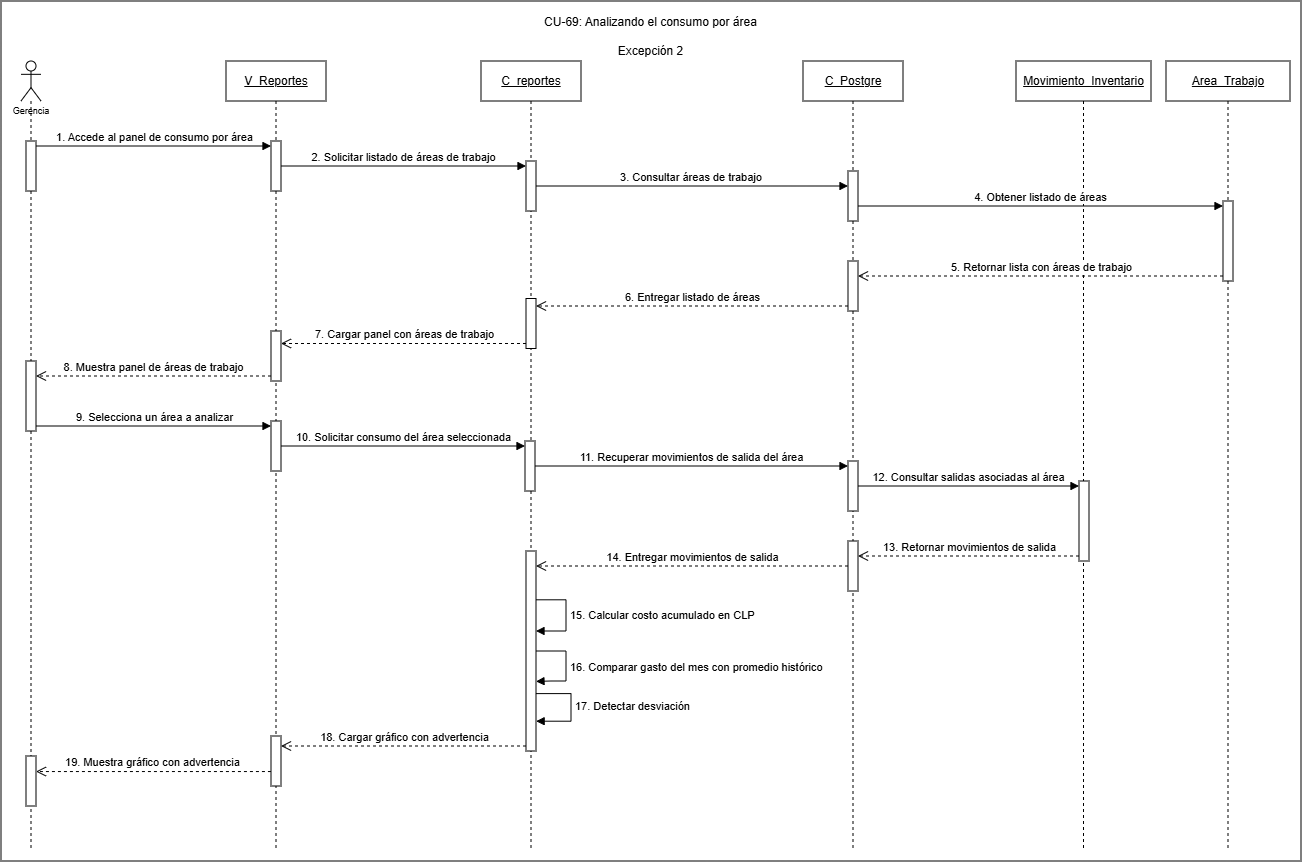

The diagram above was exported from draw.io. Its source (the exported page's mxGraphModel, read from the mxfile embedded in the PNG):
<mxGraphModel dx="2378" dy="1324" grid="1" gridSize="10" guides="1" tooltips="1" connect="1" arrows="1" fold="1" page="1" pageScale="1" pageWidth="827" pageHeight="1169" math="0" shadow="0">
  <root>
    <mxCell id="0" />
    <mxCell id="1" parent="0" />
    <mxCell id="h2fB8eXyqCaiavx1CX6z-2" parent="1" style="rounded=0;whiteSpace=wrap;html=1;" value="" vertex="1">
      <mxGeometry height="860" width="1300" x="185" y="150" as="geometry" />
    </mxCell>
    <mxCell id="wvTpmZukwXefMvgG8t_m-1" parent="1" style="shape=umlLifeline;perimeter=lifelinePerimeter;whiteSpace=wrap;html=1;container=1;dropTarget=0;collapsible=0;recursiveResize=0;outlineConnect=0;portConstraint=eastwest;newEdgeStyle={&quot;curved&quot;:0,&quot;rounded&quot;:0};participant=umlActor;align=center;" value="&lt;p&gt;&lt;font style=&quot;font-size: 9px;&quot; face=&quot;Helvetica&quot;&gt;&lt;br&gt;&lt;br&gt;&lt;br&gt;&lt;br&gt;Gerencia&lt;/font&gt;&lt;/p&gt;" vertex="1">
      <mxGeometry height="790" width="20" x="205" y="210" as="geometry" />
    </mxCell>
    <mxCell id="wvTpmZukwXefMvgG8t_m-2" parent="wvTpmZukwXefMvgG8t_m-1" style="html=1;points=[[0,0,0,0,5],[0,1,0,0,-5],[1,0,0,0,5],[1,1,0,0,-5]];perimeter=orthogonalPerimeter;outlineConnect=0;targetShapes=umlLifeline;portConstraint=eastwest;newEdgeStyle={&quot;curved&quot;:0,&quot;rounded&quot;:0};" value="" vertex="1">
      <mxGeometry height="50" width="10" x="5" y="80" as="geometry" />
    </mxCell>
    <mxCell id="wvTpmZukwXefMvgG8t_m-3" parent="wvTpmZukwXefMvgG8t_m-1" style="html=1;points=[[0,0,0,0,5],[0,1,0,0,-5],[1,0,0,0,5],[1,1,0,0,-5]];perimeter=orthogonalPerimeter;outlineConnect=0;targetShapes=umlLifeline;portConstraint=eastwest;newEdgeStyle={&quot;curved&quot;:0,&quot;rounded&quot;:0};" value="" vertex="1">
      <mxGeometry height="70" width="10" x="5" y="300" as="geometry" />
    </mxCell>
    <mxCell id="wvTpmZukwXefMvgG8t_m-4" parent="wvTpmZukwXefMvgG8t_m-1" style="html=1;points=[[0,0,0,0,5],[0,1,0,0,-5],[1,0,0,0,5],[1,1,0,0,-5]];perimeter=orthogonalPerimeter;outlineConnect=0;targetShapes=umlLifeline;portConstraint=eastwest;newEdgeStyle={&quot;curved&quot;:0,&quot;rounded&quot;:0};" value="" vertex="1">
      <mxGeometry height="50" width="10" x="5" y="695" as="geometry" />
    </mxCell>
    <mxCell id="wvTpmZukwXefMvgG8t_m-5" parent="1" style="shape=umlLifeline;perimeter=lifelinePerimeter;whiteSpace=wrap;html=1;container=1;dropTarget=0;collapsible=0;recursiveResize=0;outlineConnect=0;portConstraint=eastwest;newEdgeStyle={&quot;curved&quot;:0,&quot;rounded&quot;:0};" value="&lt;u&gt;V_Reportes&lt;/u&gt;" vertex="1">
      <mxGeometry height="790" width="100" x="410" y="210" as="geometry" />
    </mxCell>
    <mxCell id="wvTpmZukwXefMvgG8t_m-6" parent="wvTpmZukwXefMvgG8t_m-5" style="html=1;points=[[0,0,0,0,5],[0,1,0,0,-5],[1,0,0,0,5],[1,1,0,0,-5]];perimeter=orthogonalPerimeter;outlineConnect=0;targetShapes=umlLifeline;portConstraint=eastwest;newEdgeStyle={&quot;curved&quot;:0,&quot;rounded&quot;:0};" value="" vertex="1">
      <mxGeometry height="50" width="10" x="45" y="80" as="geometry" />
    </mxCell>
    <mxCell id="wvTpmZukwXefMvgG8t_m-7" parent="wvTpmZukwXefMvgG8t_m-5" style="html=1;points=[[0,0,0,0,5],[0,1,0,0,-5],[1,0,0,0,5],[1,1,0,0,-5]];perimeter=orthogonalPerimeter;outlineConnect=0;targetShapes=umlLifeline;portConstraint=eastwest;newEdgeStyle={&quot;curved&quot;:0,&quot;rounded&quot;:0};" value="" vertex="1">
      <mxGeometry height="50" width="10" x="45" y="270" as="geometry" />
    </mxCell>
    <mxCell id="wvTpmZukwXefMvgG8t_m-8" parent="wvTpmZukwXefMvgG8t_m-5" style="html=1;points=[[0,0,0,0,5],[0,1,0,0,-5],[1,0,0,0,5],[1,1,0,0,-5]];perimeter=orthogonalPerimeter;outlineConnect=0;targetShapes=umlLifeline;portConstraint=eastwest;newEdgeStyle={&quot;curved&quot;:0,&quot;rounded&quot;:0};" value="" vertex="1">
      <mxGeometry height="50" width="10" x="45" y="360" as="geometry" />
    </mxCell>
    <mxCell id="wvTpmZukwXefMvgG8t_m-9" parent="wvTpmZukwXefMvgG8t_m-5" style="html=1;points=[[0,0,0,0,5],[0,1,0,0,-5],[1,0,0,0,5],[1,1,0,0,-5]];perimeter=orthogonalPerimeter;outlineConnect=0;targetShapes=umlLifeline;portConstraint=eastwest;newEdgeStyle={&quot;curved&quot;:0,&quot;rounded&quot;:0};" value="" vertex="1">
      <mxGeometry height="50" width="10" x="45" y="675" as="geometry" />
    </mxCell>
    <mxCell id="wvTpmZukwXefMvgG8t_m-10" parent="1" style="shape=umlLifeline;perimeter=lifelinePerimeter;whiteSpace=wrap;html=1;container=1;dropTarget=0;collapsible=0;recursiveResize=0;outlineConnect=0;portConstraint=eastwest;newEdgeStyle={&quot;curved&quot;:0,&quot;rounded&quot;:0};" value="&lt;u&gt;C_reportes&lt;/u&gt;" vertex="1">
      <mxGeometry height="790" width="100" x="665" y="210" as="geometry" />
    </mxCell>
    <mxCell id="wvTpmZukwXefMvgG8t_m-11" parent="wvTpmZukwXefMvgG8t_m-10" style="html=1;points=[[0,0,0,0,5],[0,1,0,0,-5],[1,0,0,0,5],[1,1,0,0,-5]];perimeter=orthogonalPerimeter;outlineConnect=0;targetShapes=umlLifeline;portConstraint=eastwest;newEdgeStyle={&quot;curved&quot;:0,&quot;rounded&quot;:0};" value="" vertex="1">
      <mxGeometry height="50" width="10" x="45" y="100" as="geometry" />
    </mxCell>
    <mxCell id="wvTpmZukwXefMvgG8t_m-12" parent="wvTpmZukwXefMvgG8t_m-10" style="html=1;points=[[0,0,0,0,5],[0,1,0,0,-5],[1,0,0,0,5],[1,1,0,0,-5]];perimeter=orthogonalPerimeter;outlineConnect=0;targetShapes=umlLifeline;portConstraint=eastwest;newEdgeStyle={&quot;curved&quot;:0,&quot;rounded&quot;:0};" value="" vertex="1">
      <mxGeometry height="50" width="10" x="45" y="237.5" as="geometry" />
    </mxCell>
    <mxCell id="wvTpmZukwXefMvgG8t_m-13" parent="wvTpmZukwXefMvgG8t_m-10" style="html=1;points=[[0,0,0,0,5],[0,1,0,0,-5],[1,0,0,0,5],[1,1,0,0,-5]];perimeter=orthogonalPerimeter;outlineConnect=0;targetShapes=umlLifeline;portConstraint=eastwest;newEdgeStyle={&quot;curved&quot;:0,&quot;rounded&quot;:0};" value="" vertex="1">
      <mxGeometry height="50" width="10" x="44" y="380" as="geometry" />
    </mxCell>
    <mxCell id="wvTpmZukwXefMvgG8t_m-14" parent="wvTpmZukwXefMvgG8t_m-10" style="html=1;points=[[0,0,0,0,5],[0,1,0,0,-5],[1,0,0,0,5],[1,1,0,0,-5]];perimeter=orthogonalPerimeter;outlineConnect=0;targetShapes=umlLifeline;portConstraint=eastwest;newEdgeStyle={&quot;curved&quot;:0,&quot;rounded&quot;:0};" value="" vertex="1">
      <mxGeometry height="200" width="10" x="45" y="490" as="geometry" />
    </mxCell>
    <mxCell id="wvTpmZukwXefMvgG8t_m-15" edge="1" parent="wvTpmZukwXefMvgG8t_m-10" source="wvTpmZukwXefMvgG8t_m-14" style="html=1;align=left;spacingLeft=2;endArrow=block;rounded=0;edgeStyle=orthogonalEdgeStyle;curved=0;rounded=0;innerLoopWaypoints=1;entryX=0.999;entryY=0.652;entryDx=0;entryDy=0;entryPerimeter=0;" target="wvTpmZukwXefMvgG8t_m-14" value="16. Comparar gasto del mes con promedio histórico">
      <mxGeometry relative="1" as="geometry">
        <Array as="points">
          <mxPoint x="85.01" y="590" />
          <mxPoint x="85.01" y="620" />
          <mxPoint x="70" y="620" />
        </Array>
        <mxPoint x="80" y="590.01" as="sourcePoint" />
        <mxPoint x="60" y="610" as="targetPoint" />
      </mxGeometry>
    </mxCell>
    <mxCell id="h2fB8eXyqCaiavx1CX6z-1" edge="1" parent="wvTpmZukwXefMvgG8t_m-10" source="wvTpmZukwXefMvgG8t_m-14" style="html=1;align=left;spacingLeft=2;endArrow=block;rounded=0;edgeStyle=orthogonalEdgeStyle;curved=0;rounded=0;innerLoopWaypoints=1;exitX=0.996;exitY=0.713;exitDx=0;exitDy=0;exitPerimeter=0;entryX=1.014;entryY=0.851;entryDx=0;entryDy=0;entryPerimeter=0;" target="wvTpmZukwXefMvgG8t_m-14" value="17. Detectar desviación">
      <mxGeometry relative="1" as="geometry">
        <Array as="points">
          <mxPoint x="90" y="632.6" />
          <mxPoint x="90" y="660.2" />
        </Array>
        <mxPoint x="60" y="640" as="sourcePoint" />
        <mxPoint x="60" y="652.8" as="targetPoint" />
      </mxGeometry>
    </mxCell>
    <mxCell id="wvTpmZukwXefMvgG8t_m-16" parent="1" style="shape=umlLifeline;perimeter=lifelinePerimeter;whiteSpace=wrap;html=1;container=1;dropTarget=0;collapsible=0;recursiveResize=0;outlineConnect=0;portConstraint=eastwest;newEdgeStyle={&quot;curved&quot;:0,&quot;rounded&quot;:0};" value="&lt;u&gt;C_Postgre&lt;/u&gt;" vertex="1">
      <mxGeometry height="790" width="100" x="987" y="210" as="geometry" />
    </mxCell>
    <mxCell id="wvTpmZukwXefMvgG8t_m-17" parent="wvTpmZukwXefMvgG8t_m-16" style="html=1;points=[[0,0,0,0,5],[0,1,0,0,-5],[1,0,0,0,5],[1,1,0,0,-5]];perimeter=orthogonalPerimeter;outlineConnect=0;targetShapes=umlLifeline;portConstraint=eastwest;newEdgeStyle={&quot;curved&quot;:0,&quot;rounded&quot;:0};" value="" vertex="1">
      <mxGeometry height="50" width="10" x="45" y="110" as="geometry" />
    </mxCell>
    <mxCell id="wvTpmZukwXefMvgG8t_m-18" parent="wvTpmZukwXefMvgG8t_m-16" style="html=1;points=[[0,0,0,0,5],[0,1,0,0,-5],[1,0,0,0,5],[1,1,0,0,-5]];perimeter=orthogonalPerimeter;outlineConnect=0;targetShapes=umlLifeline;portConstraint=eastwest;newEdgeStyle={&quot;curved&quot;:0,&quot;rounded&quot;:0};" value="" vertex="1">
      <mxGeometry height="50" width="10" x="45" y="200" as="geometry" />
    </mxCell>
    <mxCell id="wvTpmZukwXefMvgG8t_m-19" parent="wvTpmZukwXefMvgG8t_m-16" style="html=1;points=[[0,0,0,0,5],[0,1,0,0,-5],[1,0,0,0,5],[1,1,0,0,-5]];perimeter=orthogonalPerimeter;outlineConnect=0;targetShapes=umlLifeline;portConstraint=eastwest;newEdgeStyle={&quot;curved&quot;:0,&quot;rounded&quot;:0};" value="" vertex="1">
      <mxGeometry height="50" width="10" x="45" y="400" as="geometry" />
    </mxCell>
    <mxCell id="wvTpmZukwXefMvgG8t_m-20" parent="wvTpmZukwXefMvgG8t_m-16" style="html=1;points=[[0,0,0,0,5],[0,1,0,0,-5],[1,0,0,0,5],[1,1,0,0,-5]];perimeter=orthogonalPerimeter;outlineConnect=0;targetShapes=umlLifeline;portConstraint=eastwest;newEdgeStyle={&quot;curved&quot;:0,&quot;rounded&quot;:0};" value="" vertex="1">
      <mxGeometry height="50" width="10" x="45" y="480" as="geometry" />
    </mxCell>
    <mxCell id="wvTpmZukwXefMvgG8t_m-21" parent="1" style="shape=umlLifeline;perimeter=lifelinePerimeter;whiteSpace=wrap;html=1;container=1;dropTarget=0;collapsible=0;recursiveResize=0;outlineConnect=0;portConstraint=eastwest;newEdgeStyle={&quot;curved&quot;:0,&quot;rounded&quot;:0};" value="&lt;u&gt;Movimiento_Inventario&lt;/u&gt;" vertex="1">
      <mxGeometry height="790" width="135" x="1200" y="210" as="geometry" />
    </mxCell>
    <mxCell id="wvTpmZukwXefMvgG8t_m-22" parent="wvTpmZukwXefMvgG8t_m-21" style="html=1;points=[[0,0,0,0,5],[0,1,0,0,-5],[1,0,0,0,5],[1,1,0,0,-5]];perimeter=orthogonalPerimeter;outlineConnect=0;targetShapes=umlLifeline;portConstraint=eastwest;newEdgeStyle={&quot;curved&quot;:0,&quot;rounded&quot;:0};" value="" vertex="1">
      <mxGeometry height="80" width="10" x="63" y="420" as="geometry" />
    </mxCell>
    <mxCell id="wvTpmZukwXefMvgG8t_m-23" edge="1" parent="1" source="wvTpmZukwXefMvgG8t_m-2" style="html=1;verticalAlign=bottom;endArrow=block;curved=0;rounded=0;entryX=0;entryY=0;entryDx=0;entryDy=5;exitX=1;exitY=0;exitDx=0;exitDy=5;exitPerimeter=0;" target="wvTpmZukwXefMvgG8t_m-6" value="1. Accede al panel de consumo por área">
      <mxGeometry relative="1" as="geometry">
        <mxPoint x="310" y="295" as="sourcePoint" />
      </mxGeometry>
    </mxCell>
    <mxCell id="wvTpmZukwXefMvgG8t_m-24" edge="1" parent="1" source="wvTpmZukwXefMvgG8t_m-6" style="html=1;verticalAlign=bottom;endArrow=block;curved=0;rounded=0;entryX=0;entryY=0;entryDx=0;entryDy=5;" target="wvTpmZukwXefMvgG8t_m-11" value="2. Solicitar listado de áreas de trabajo">
      <mxGeometry relative="1" as="geometry">
        <mxPoint x="674" y="315" as="sourcePoint" />
      </mxGeometry>
    </mxCell>
    <mxCell id="wvTpmZukwXefMvgG8t_m-25" edge="1" parent="1" source="wvTpmZukwXefMvgG8t_m-11" style="html=1;verticalAlign=bottom;endArrow=block;curved=0;rounded=0;" target="wvTpmZukwXefMvgG8t_m-17" value="3. Consultar áreas de trabajo&amp;nbsp;">
      <mxGeometry relative="1" as="geometry">
        <mxPoint x="889" y="335" as="sourcePoint" />
        <mxPoint x="959" y="335.0000000000001" as="targetPoint" />
      </mxGeometry>
    </mxCell>
    <mxCell id="wvTpmZukwXefMvgG8t_m-26" edge="1" parent="1" style="html=1;verticalAlign=bottom;endArrow=block;curved=0;rounded=0;entryX=0;entryY=0;entryDx=0;entryDy=5;" target="wvTpmZukwXefMvgG8t_m-31" value="4. Obtener listado de áreas">
      <mxGeometry relative="1" as="geometry">
        <mxPoint x="1042" y="355" as="sourcePoint" />
      </mxGeometry>
    </mxCell>
    <mxCell id="wvTpmZukwXefMvgG8t_m-27" edge="1" parent="1" source="wvTpmZukwXefMvgG8t_m-31" style="html=1;verticalAlign=bottom;endArrow=open;dashed=1;endSize=8;curved=0;rounded=0;exitX=0;exitY=1;exitDx=0;exitDy=-5;" value="5. Retornar lista con áreas de trabajo">
      <mxGeometry relative="1" as="geometry">
        <mxPoint x="1042" y="425" as="targetPoint" />
      </mxGeometry>
    </mxCell>
    <mxCell id="wvTpmZukwXefMvgG8t_m-28" edge="1" parent="1" source="wvTpmZukwXefMvgG8t_m-18" style="html=1;verticalAlign=bottom;endArrow=open;dashed=1;endSize=8;curved=0;rounded=0;exitX=0;exitY=1;exitDx=0;exitDy=-5;exitPerimeter=0;" target="wvTpmZukwXefMvgG8t_m-12" value="6. Entregar listado de áreas">
      <mxGeometry relative="1" as="geometry">
        <mxPoint x="686" y="469" as="sourcePoint" />
        <mxPoint x="537" y="470" as="targetPoint" />
      </mxGeometry>
    </mxCell>
    <mxCell id="wvTpmZukwXefMvgG8t_m-29" edge="1" parent="1" source="wvTpmZukwXefMvgG8t_m-7" style="html=1;verticalAlign=bottom;endArrow=open;dashed=1;endSize=8;curved=0;rounded=0;exitX=0;exitY=1;exitDx=0;exitDy=-5;exitPerimeter=0;" target="wvTpmZukwXefMvgG8t_m-3" value="8. Muestra panel de áreas de trabajo">
      <mxGeometry relative="1" as="geometry">
        <mxPoint x="529.0000000000002" y="780" as="sourcePoint" />
        <mxPoint x="459" y="795" as="targetPoint" />
      </mxGeometry>
    </mxCell>
    <mxCell id="wvTpmZukwXefMvgG8t_m-30" parent="1" style="shape=umlLifeline;perimeter=lifelinePerimeter;whiteSpace=wrap;html=1;container=1;dropTarget=0;collapsible=0;recursiveResize=0;outlineConnect=0;portConstraint=eastwest;newEdgeStyle={&quot;curved&quot;:0,&quot;rounded&quot;:0};" value="&lt;u&gt;Area_Trabajo&lt;/u&gt;" vertex="1">
      <mxGeometry height="790" width="124" x="1350" y="210" as="geometry" />
    </mxCell>
    <mxCell id="wvTpmZukwXefMvgG8t_m-31" parent="wvTpmZukwXefMvgG8t_m-30" style="html=1;points=[[0,0,0,0,5],[0,1,0,0,-5],[1,0,0,0,5],[1,1,0,0,-5]];perimeter=orthogonalPerimeter;outlineConnect=0;targetShapes=umlLifeline;portConstraint=eastwest;newEdgeStyle={&quot;curved&quot;:0,&quot;rounded&quot;:0};" value="" vertex="1">
      <mxGeometry height="80" width="10" x="57" y="140" as="geometry" />
    </mxCell>
    <mxCell id="wvTpmZukwXefMvgG8t_m-32" parent="1" style="text;html=1;whiteSpace=wrap;strokeColor=none;fillColor=none;align=center;verticalAlign=middle;rounded=0;" value="CU-69: Analizando el consumo por área&lt;div&gt;&lt;br&gt;&lt;/div&gt;&lt;div&gt;Excepción 2&lt;/div&gt;" vertex="1">
      <mxGeometry height="30" width="335" x="667.5" y="170" as="geometry" />
    </mxCell>
    <mxCell id="wvTpmZukwXefMvgG8t_m-33" edge="1" parent="1" source="wvTpmZukwXefMvgG8t_m-12" style="html=1;verticalAlign=bottom;endArrow=open;dashed=1;endSize=8;curved=0;rounded=0;exitX=0;exitY=1;exitDx=0;exitDy=-5;exitPerimeter=0;" target="wvTpmZukwXefMvgG8t_m-7" value="7. Cargar panel con áreas de trabajo">
      <mxGeometry relative="1" as="geometry">
        <mxPoint x="789.0000000000002" y="840" as="sourcePoint" />
        <mxPoint x="719" y="855" as="targetPoint" />
      </mxGeometry>
    </mxCell>
    <mxCell id="wvTpmZukwXefMvgG8t_m-34" edge="1" parent="1" source="wvTpmZukwXefMvgG8t_m-3" style="html=1;verticalAlign=bottom;endArrow=block;curved=0;rounded=0;entryX=0;entryY=0;entryDx=0;entryDy=5;exitX=1;exitY=1;exitDx=0;exitDy=-5;exitPerimeter=0;" target="wvTpmZukwXefMvgG8t_m-8" value="9. Selecciona un área a analizar">
      <mxGeometry relative="1" as="geometry">
        <mxPoint x="459" y="575" as="sourcePoint" />
      </mxGeometry>
    </mxCell>
    <mxCell id="wvTpmZukwXefMvgG8t_m-35" edge="1" parent="1" source="wvTpmZukwXefMvgG8t_m-8" style="html=1;verticalAlign=bottom;endArrow=block;curved=0;rounded=0;entryX=0;entryY=0;entryDx=0;entryDy=5;" target="wvTpmZukwXefMvgG8t_m-13" value="10. Solicitar consumo del área seleccionada">
      <mxGeometry relative="1" as="geometry">
        <mxPoint x="629" y="595" as="sourcePoint" />
      </mxGeometry>
    </mxCell>
    <mxCell id="wvTpmZukwXefMvgG8t_m-36" edge="1" parent="1" source="wvTpmZukwXefMvgG8t_m-13" style="html=1;verticalAlign=bottom;endArrow=block;curved=0;rounded=0;entryX=0;entryY=0;entryDx=0;entryDy=5;" target="wvTpmZukwXefMvgG8t_m-19" value="11. Recuperar movimientos de salida del área">
      <mxGeometry relative="1" as="geometry">
        <mxPoint x="928" y="615" as="sourcePoint" />
      </mxGeometry>
    </mxCell>
    <mxCell id="wvTpmZukwXefMvgG8t_m-37" edge="1" parent="1" source="wvTpmZukwXefMvgG8t_m-19" style="html=1;verticalAlign=bottom;endArrow=block;curved=0;rounded=0;entryX=0;entryY=0;entryDx=0;entryDy=5;" target="wvTpmZukwXefMvgG8t_m-22" value="12. Consultar salidas asociadas al área">
      <mxGeometry relative="1" as="geometry">
        <mxPoint x="1227" y="635" as="sourcePoint" />
      </mxGeometry>
    </mxCell>
    <mxCell id="wvTpmZukwXefMvgG8t_m-38" edge="1" parent="1" source="wvTpmZukwXefMvgG8t_m-22" style="html=1;verticalAlign=bottom;endArrow=open;dashed=1;endSize=8;curved=0;rounded=0;exitX=0;exitY=1;exitDx=0;exitDy=-5;" target="wvTpmZukwXefMvgG8t_m-20" value="13. Retornar movimientos de salida">
      <mxGeometry relative="1" as="geometry">
        <mxPoint x="1227" y="705" as="targetPoint" />
      </mxGeometry>
    </mxCell>
    <mxCell id="wvTpmZukwXefMvgG8t_m-39" edge="1" parent="1" source="wvTpmZukwXefMvgG8t_m-20" style="html=1;verticalAlign=bottom;endArrow=open;dashed=1;endSize=8;curved=0;rounded=0;" target="wvTpmZukwXefMvgG8t_m-14" value="14. Entregar movimientos de salida">
      <mxGeometry relative="1" as="geometry">
        <mxPoint x="930" y="720" as="sourcePoint" />
        <mxPoint x="850" y="720" as="targetPoint" />
      </mxGeometry>
    </mxCell>
    <mxCell id="wvTpmZukwXefMvgG8t_m-40" edge="1" parent="1" style="html=1;align=left;spacingLeft=2;endArrow=block;rounded=0;edgeStyle=orthogonalEdgeStyle;curved=0;rounded=0;" target="wvTpmZukwXefMvgG8t_m-14" value="15. Calcular costo acumulado en CLP">
      <mxGeometry relative="1" as="geometry">
        <Array as="points">
          <mxPoint x="750" y="748.8" />
          <mxPoint x="750" y="780" />
        </Array>
        <mxPoint x="720" y="748.8" as="sourcePoint" />
        <mxPoint x="740" y="780" as="targetPoint" />
      </mxGeometry>
    </mxCell>
    <mxCell id="wvTpmZukwXefMvgG8t_m-41" edge="1" parent="1" source="wvTpmZukwXefMvgG8t_m-14" style="html=1;verticalAlign=bottom;endArrow=open;dashed=1;endSize=8;curved=0;rounded=0;exitX=0;exitY=1;exitDx=0;exitDy=-5;exitPerimeter=0;" target="wvTpmZukwXefMvgG8t_m-9" value="18. Cargar gráfico con advertencia">
      <mxGeometry relative="1" as="geometry">
        <mxPoint x="710" y="932" as="sourcePoint" />
        <mxPoint x="570" y="927" as="targetPoint" />
      </mxGeometry>
    </mxCell>
    <mxCell id="wvTpmZukwXefMvgG8t_m-42" edge="1" parent="1" source="wvTpmZukwXefMvgG8t_m-9" style="html=1;verticalAlign=bottom;endArrow=open;dashed=1;endSize=8;curved=0;rounded=0;exitX=-0.007;exitY=0.711;exitDx=0;exitDy=0;exitPerimeter=0;" target="wvTpmZukwXefMvgG8t_m-4" value="19. Muestra gráfico con advertencia">
      <mxGeometry relative="1" as="geometry">
        <mxPoint x="455" y="920" as="sourcePoint" />
        <mxPoint x="325" y="915" as="targetPoint" />
      </mxGeometry>
    </mxCell>
  </root>
</mxGraphModel>